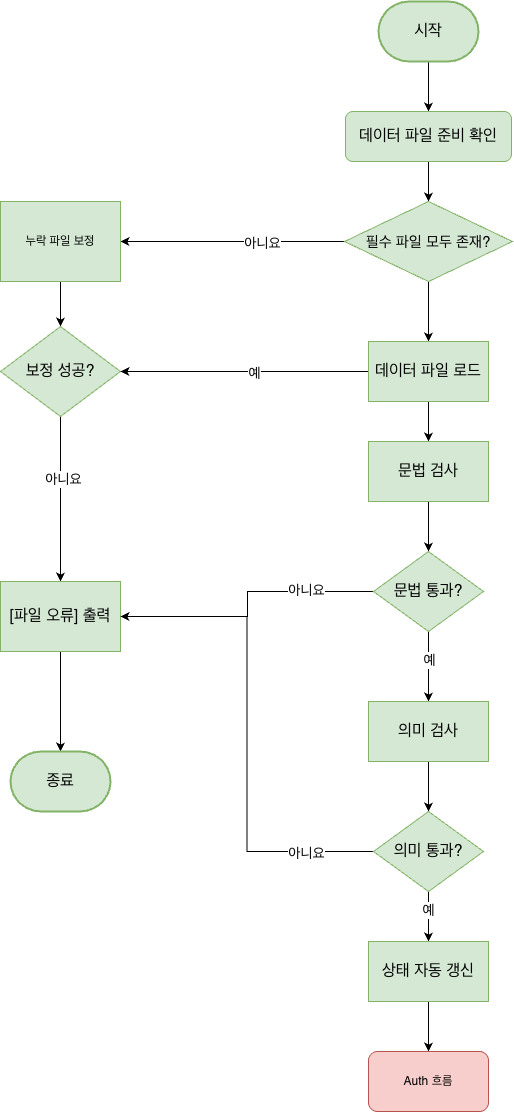

The diagram above was exported from draw.io. Its source (the exported page's mxGraphModel, read from the mxfile embedded in the PNG):
<mxGraphModel dx="1577" dy="898" grid="1" gridSize="10" guides="1" tooltips="1" connect="1" arrows="1" fold="1" page="1" pageScale="1" pageWidth="827" pageHeight="1169" math="0" shadow="0">
  <root>
    <mxCell id="0" />
    <mxCell id="1" parent="0" />
    <mxCell id="T2rwLHK0qduM_W-jJkwN-4" edge="1" parent="1" style="edgeStyle=orthogonalEdgeStyle;rounded=0;orthogonalLoop=1;jettySize=auto;html=1;entryX=0.5;entryY=0;entryDx=0;entryDy=0;" target="T2rwLHK0qduM_W-jJkwN-3">
      <mxGeometry relative="1" as="geometry">
        <mxPoint x="488" y="80" as="sourcePoint" />
      </mxGeometry>
    </mxCell>
    <mxCell id="T2rwLHK0qduM_W-jJkwN-6" edge="1" parent="1" source="T2rwLHK0qduM_W-jJkwN-3" style="edgeStyle=orthogonalEdgeStyle;rounded=0;orthogonalLoop=1;jettySize=auto;html=1;" target="T2rwLHK0qduM_W-jJkwN-5" value="">
      <mxGeometry relative="1" as="geometry" />
    </mxCell>
    <mxCell id="T2rwLHK0qduM_W-jJkwN-3" parent="1" style="rounded=1;whiteSpace=wrap;html=1;fillColor=#d5e8d4;strokeColor=#82b366;" value="&lt;span style=&quot;font-size: 16px;&quot;&gt;데이터 파일 준비 확인&lt;/span&gt;" vertex="1">
      <mxGeometry height="50" width="166" x="405" y="130" as="geometry" />
    </mxCell>
    <mxCell id="T2rwLHK0qduM_W-jJkwN-8" edge="1" parent="1" source="T2rwLHK0qduM_W-jJkwN-5" style="edgeStyle=orthogonalEdgeStyle;rounded=0;orthogonalLoop=1;jettySize=auto;html=1;" target="T2rwLHK0qduM_W-jJkwN-7" value="">
      <mxGeometry relative="1" as="geometry" />
    </mxCell>
    <mxCell id="T2rwLHK0qduM_W-jJkwN-9" connectable="0" parent="T2rwLHK0qduM_W-jJkwN-8" style="edgeLabel;html=1;align=center;verticalAlign=middle;resizable=0;points=[];" value="&lt;font style=&quot;font-size: 14px;&quot;&gt;아니요&lt;/font&gt;" vertex="1">
      <mxGeometry relative="1" x="-0.2545" y="1" as="geometry">
        <mxPoint as="offset" />
      </mxGeometry>
    </mxCell>
    <mxCell id="T2rwLHK0qduM_W-jJkwN-13" edge="1" parent="1" source="T2rwLHK0qduM_W-jJkwN-5" style="edgeStyle=orthogonalEdgeStyle;rounded=0;orthogonalLoop=1;jettySize=auto;html=1;" target="T2rwLHK0qduM_W-jJkwN-12" value="">
      <mxGeometry relative="1" as="geometry" />
    </mxCell>
    <mxCell id="T2rwLHK0qduM_W-jJkwN-5" parent="1" style="rhombus;whiteSpace=wrap;html=1;fillColor=#d5e8d4;strokeColor=#82b366;" value="&lt;font style=&quot;font-size: 15px;&quot;&gt;필수 파일 모두 존재?&lt;/font&gt;" vertex="1">
      <mxGeometry height="80" width="168" x="404" y="220" as="geometry" />
    </mxCell>
    <mxCell id="T2rwLHK0qduM_W-jJkwN-11" edge="1" parent="1" source="T2rwLHK0qduM_W-jJkwN-7" style="edgeStyle=orthogonalEdgeStyle;rounded=0;orthogonalLoop=1;jettySize=auto;html=1;" target="T2rwLHK0qduM_W-jJkwN-10" value="">
      <mxGeometry relative="1" as="geometry" />
    </mxCell>
    <mxCell id="T2rwLHK0qduM_W-jJkwN-7" parent="1" style="rounded=0;whiteSpace=wrap;html=1;fillColor=#d5e8d4;strokeColor=#82b366;" value="누락 파일 보정" vertex="1">
      <mxGeometry height="80" width="120" x="60" y="220" as="geometry" />
    </mxCell>
    <mxCell id="T2rwLHK0qduM_W-jJkwN-26" edge="1" parent="1" source="T2rwLHK0qduM_W-jJkwN-10" style="edgeStyle=orthogonalEdgeStyle;rounded=0;orthogonalLoop=1;jettySize=auto;html=1;" target="T2rwLHK0qduM_W-jJkwN-25" value="">
      <mxGeometry relative="1" as="geometry" />
    </mxCell>
    <mxCell id="T2rwLHK0qduM_W-jJkwN-27" connectable="0" parent="T2rwLHK0qduM_W-jJkwN-26" style="edgeLabel;html=1;align=center;verticalAlign=middle;resizable=0;points=[];" value="&lt;font style=&quot;font-size: 14px;&quot;&gt;아니요&lt;/font&gt;" vertex="1">
      <mxGeometry relative="1" x="-0.2545" y="2" as="geometry">
        <mxPoint as="offset" />
      </mxGeometry>
    </mxCell>
    <mxCell id="T2rwLHK0qduM_W-jJkwN-10" parent="1" style="rhombus;whiteSpace=wrap;html=1;fillColor=#d5e8d4;strokeColor=#82b366;" value="&lt;font style=&quot;font-size: 16px;&quot;&gt;보정 성공?&lt;/font&gt;" vertex="1">
      <mxGeometry height="90" width="120" x="60" y="345" as="geometry" />
    </mxCell>
    <mxCell id="T2rwLHK0qduM_W-jJkwN-15" edge="1" parent="1" source="T2rwLHK0qduM_W-jJkwN-12" style="edgeStyle=orthogonalEdgeStyle;rounded=0;orthogonalLoop=1;jettySize=auto;html=1;" target="T2rwLHK0qduM_W-jJkwN-14" value="">
      <mxGeometry relative="1" as="geometry" />
    </mxCell>
    <mxCell id="NGH0dDLXNt9PkypW4gqh-1" edge="1" parent="1" source="T2rwLHK0qduM_W-jJkwN-12" style="edgeStyle=orthogonalEdgeStyle;rounded=0;orthogonalLoop=1;jettySize=auto;html=1;entryX=1;entryY=0.5;entryDx=0;entryDy=0;" target="T2rwLHK0qduM_W-jJkwN-10">
      <mxGeometry relative="1" as="geometry" />
    </mxCell>
    <mxCell id="NGH0dDLXNt9PkypW4gqh-2" connectable="0" parent="NGH0dDLXNt9PkypW4gqh-1" style="edgeLabel;html=1;align=center;verticalAlign=middle;resizable=0;points=[];" value="&lt;font style=&quot;font-size: 14px;&quot;&gt;예&lt;/font&gt;" vertex="1">
      <mxGeometry relative="1" x="-0.0729" y="1" as="geometry">
        <mxPoint as="offset" />
      </mxGeometry>
    </mxCell>
    <mxCell id="T2rwLHK0qduM_W-jJkwN-12" parent="1" style="rounded=0;whiteSpace=wrap;html=1;fillColor=#d5e8d4;strokeColor=#82b366;" value="&lt;font style=&quot;font-size: 16px;&quot;&gt;데이터 파일 로드&lt;/font&gt;" vertex="1">
      <mxGeometry height="60" width="120" x="428" y="360" as="geometry" />
    </mxCell>
    <mxCell id="T2rwLHK0qduM_W-jJkwN-21" edge="1" parent="1" source="T2rwLHK0qduM_W-jJkwN-14" style="edgeStyle=orthogonalEdgeStyle;rounded=0;orthogonalLoop=1;jettySize=auto;html=1;" target="T2rwLHK0qduM_W-jJkwN-16" value="">
      <mxGeometry relative="1" as="geometry" />
    </mxCell>
    <mxCell id="T2rwLHK0qduM_W-jJkwN-14" parent="1" style="rounded=0;whiteSpace=wrap;html=1;fillColor=#d5e8d4;strokeColor=#82b366;" value="&lt;font style=&quot;font-size: 16px;&quot;&gt;문법 검사&lt;/font&gt;" vertex="1">
      <mxGeometry height="60" width="120" x="428" y="460" as="geometry" />
    </mxCell>
    <mxCell id="T2rwLHK0qduM_W-jJkwN-23" edge="1" parent="1" source="T2rwLHK0qduM_W-jJkwN-16" style="edgeStyle=orthogonalEdgeStyle;rounded=0;orthogonalLoop=1;jettySize=auto;html=1;" target="T2rwLHK0qduM_W-jJkwN-22" value="">
      <mxGeometry relative="1" as="geometry" />
    </mxCell>
    <mxCell id="T2rwLHK0qduM_W-jJkwN-24" connectable="0" parent="T2rwLHK0qduM_W-jJkwN-23" style="edgeLabel;html=1;align=center;verticalAlign=middle;resizable=0;points=[];" value="&lt;font style=&quot;font-size: 14px;&quot;&gt;예&lt;/font&gt;" vertex="1">
      <mxGeometry relative="1" x="-0.2" as="geometry">
        <mxPoint as="offset" />
      </mxGeometry>
    </mxCell>
    <mxCell id="T2rwLHK0qduM_W-jJkwN-54" edge="1" parent="1" source="T2rwLHK0qduM_W-jJkwN-16" style="edgeStyle=orthogonalEdgeStyle;rounded=0;orthogonalLoop=1;jettySize=auto;html=1;">
      <mxGeometry relative="1" as="geometry">
        <mxPoint x="180" y="635" as="targetPoint" />
      </mxGeometry>
    </mxCell>
    <mxCell id="T2rwLHK0qduM_W-jJkwN-55" connectable="0" parent="T2rwLHK0qduM_W-jJkwN-54" style="edgeLabel;html=1;align=center;verticalAlign=middle;resizable=0;points=[];" value="&lt;font style=&quot;font-size: 14px;&quot;&gt;아니요&lt;/font&gt;" vertex="1">
      <mxGeometry relative="1" x="-0.5133" y="-2" as="geometry">
        <mxPoint as="offset" />
      </mxGeometry>
    </mxCell>
    <mxCell id="T2rwLHK0qduM_W-jJkwN-16" parent="1" style="rhombus;whiteSpace=wrap;html=1;fillColor=#d5e8d4;strokeColor=#82b366;" value="&lt;font style=&quot;font-size: 16px;&quot;&gt;문법 통과?&lt;/font&gt;" vertex="1">
      <mxGeometry height="80" width="110" x="433" y="570" as="geometry" />
    </mxCell>
    <mxCell id="T2rwLHK0qduM_W-jJkwN-38" edge="1" parent="1" source="T2rwLHK0qduM_W-jJkwN-22" style="edgeStyle=orthogonalEdgeStyle;rounded=0;orthogonalLoop=1;jettySize=auto;html=1;entryX=0.5;entryY=0;entryDx=0;entryDy=0;" target="T2rwLHK0qduM_W-jJkwN-37">
      <mxGeometry relative="1" as="geometry" />
    </mxCell>
    <mxCell id="T2rwLHK0qduM_W-jJkwN-22" parent="1" style="rounded=0;whiteSpace=wrap;html=1;fillColor=#d5e8d4;strokeColor=#82b366;" value="&lt;font style=&quot;font-size: 16px;&quot;&gt;의미 검사&lt;/font&gt;" vertex="1">
      <mxGeometry height="60" width="120" x="428" y="720" as="geometry" />
    </mxCell>
    <mxCell id="T2rwLHK0qduM_W-jJkwN-33" edge="1" parent="1" source="T2rwLHK0qduM_W-jJkwN-25" style="edgeStyle=orthogonalEdgeStyle;rounded=0;orthogonalLoop=1;jettySize=auto;html=1;entryX=0.5;entryY=0;entryDx=0;entryDy=0;">
      <mxGeometry relative="1" as="geometry">
        <mxPoint x="120" y="770" as="targetPoint" />
      </mxGeometry>
    </mxCell>
    <mxCell id="T2rwLHK0qduM_W-jJkwN-25" parent="1" style="rounded=0;whiteSpace=wrap;html=1;fillColor=#d5e8d4;strokeColor=#82b366;" value="&lt;font style=&quot;font-size: 16px;&quot;&gt;[파일 오류] 출력&lt;/font&gt;" vertex="1">
      <mxGeometry height="70" width="120" x="60" y="600" as="geometry" />
    </mxCell>
    <mxCell id="T2rwLHK0qduM_W-jJkwN-35" parent="1" style="strokeWidth=2;html=1;shape=mxgraph.flowchart.terminator;whiteSpace=wrap;fillColor=#d5e8d4;strokeColor=#82b366;" value="&lt;font style=&quot;font-size: 16px;&quot;&gt;시작&lt;/font&gt;" vertex="1">
      <mxGeometry height="60" width="100" x="438" y="20" as="geometry" />
    </mxCell>
    <mxCell id="T2rwLHK0qduM_W-jJkwN-36" parent="1" style="strokeWidth=2;html=1;shape=mxgraph.flowchart.terminator;whiteSpace=wrap;fillColor=#d5e8d4;strokeColor=#82b366;" value="&lt;font style=&quot;font-size: 16px;&quot;&gt;종료&lt;/font&gt;" vertex="1">
      <mxGeometry height="60" width="100" x="70" y="770" as="geometry" />
    </mxCell>
    <mxCell id="T2rwLHK0qduM_W-jJkwN-45" edge="1" parent="1" source="T2rwLHK0qduM_W-jJkwN-37" style="edgeStyle=orthogonalEdgeStyle;rounded=0;orthogonalLoop=1;jettySize=auto;html=1;" target="T2rwLHK0qduM_W-jJkwN-44" value="">
      <mxGeometry relative="1" as="geometry" />
    </mxCell>
    <mxCell id="T2rwLHK0qduM_W-jJkwN-46" connectable="0" parent="T2rwLHK0qduM_W-jJkwN-45" style="edgeLabel;html=1;align=center;verticalAlign=middle;resizable=0;points=[];" value="&lt;font style=&quot;font-size: 14px;&quot;&gt;예&lt;/font&gt;" vertex="1">
      <mxGeometry relative="1" x="-0.24" y="-1" as="geometry">
        <mxPoint as="offset" />
      </mxGeometry>
    </mxCell>
    <mxCell id="T2rwLHK0qduM_W-jJkwN-53" edge="1" parent="1" source="T2rwLHK0qduM_W-jJkwN-37" style="edgeStyle=orthogonalEdgeStyle;rounded=0;orthogonalLoop=1;jettySize=auto;html=1;entryX=1;entryY=0.5;entryDx=0;entryDy=0;" target="T2rwLHK0qduM_W-jJkwN-25">
      <mxGeometry relative="1" as="geometry">
        <mxPoint x="260" y="610" as="targetPoint" />
      </mxGeometry>
    </mxCell>
    <mxCell id="T2rwLHK0qduM_W-jJkwN-56" connectable="0" parent="T2rwLHK0qduM_W-jJkwN-53" style="edgeLabel;html=1;align=center;verticalAlign=middle;resizable=0;points=[];" value="&lt;font style=&quot;font-size: 14px;&quot;&gt;아니요&lt;/font&gt;" vertex="1">
      <mxGeometry relative="1" x="-0.7217" y="1" as="geometry">
        <mxPoint as="offset" />
      </mxGeometry>
    </mxCell>
    <mxCell id="T2rwLHK0qduM_W-jJkwN-37" parent="1" style="rhombus;whiteSpace=wrap;html=1;fillColor=#d5e8d4;strokeColor=#82b366;" value="&lt;font style=&quot;font-size: 16px;&quot;&gt;의미 통과?&lt;/font&gt;" vertex="1">
      <mxGeometry height="80" width="110" x="433" y="830" as="geometry" />
    </mxCell>
    <mxCell id="T2rwLHK0qduM_W-jJkwN-49" edge="1" parent="1" source="T2rwLHK0qduM_W-jJkwN-44" style="edgeStyle=orthogonalEdgeStyle;rounded=0;orthogonalLoop=1;jettySize=auto;html=1;" target="T2rwLHK0qduM_W-jJkwN-48" value="">
      <mxGeometry relative="1" as="geometry" />
    </mxCell>
    <mxCell id="T2rwLHK0qduM_W-jJkwN-44" parent="1" style="rounded=0;whiteSpace=wrap;html=1;fillColor=#d5e8d4;strokeColor=#82b366;" value="&lt;font style=&quot;font-size: 16px;&quot;&gt;상태 자동 갱신&lt;/font&gt;" vertex="1">
      <mxGeometry height="60" width="120" x="428" y="960" as="geometry" />
    </mxCell>
    <mxCell id="T2rwLHK0qduM_W-jJkwN-48" parent="1" style="rounded=1;whiteSpace=wrap;html=1;fillColor=#f8cecc;strokeColor=#b85450;" value="Auth 흐름" vertex="1">
      <mxGeometry height="60" width="120" x="428" y="1070" as="geometry" />
    </mxCell>
  </root>
</mxGraphModel>